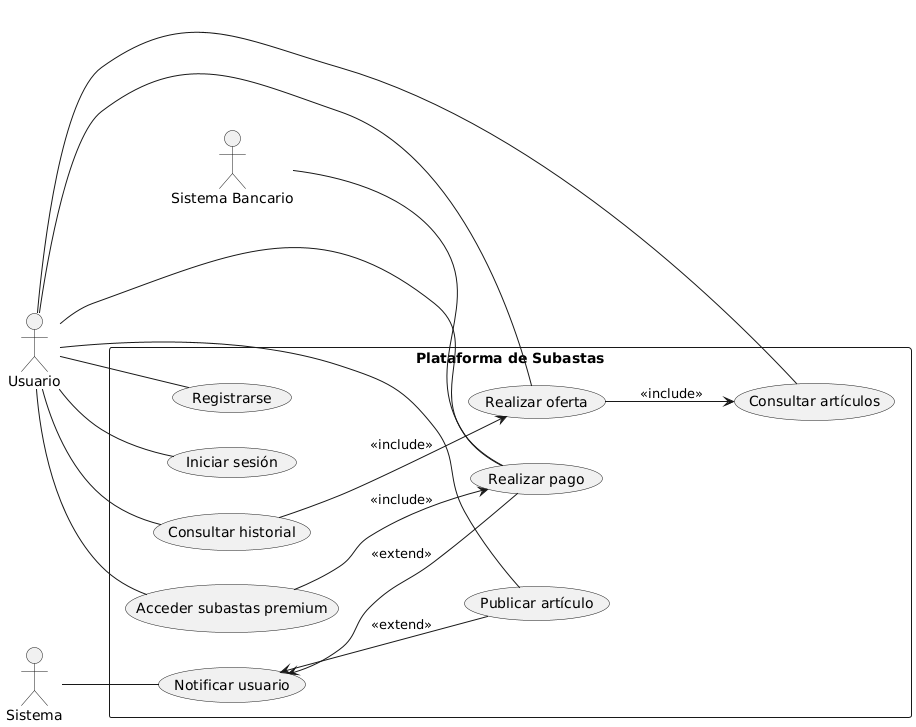

The diagram above was rendered by PlantUML. Its source (embedded in the PNG):
@startuml
left to right direction

actor "Usuario" as U
actor "Sistema" as SYS
actor "Sistema Bancario" as SB

rectangle "Plataforma de Subastas" as PS {
  (Registrarse) as UC1
  (Iniciar sesión) as UC2
  (Publicar artículo) as UC3
  (Consultar artículos) as UC4
  (Realizar oferta) as UC5
  (Consultar historial) as UC6
  (Realizar pago) as UC7
  (Acceder subastas premium) as UC8
  (Notificar usuario) as UC9

  UC5 --> UC4 : <<include>>
  UC8 --> UC7 : <<include>>
  UC6 --> UC5 : <<include>>

  UC9 <-- UC7 : <<extend>>
  UC9 <-- UC3 : <<extend>>
}

U -- UC1
U -- UC2
U -- UC3
U -- UC4
U -- UC5
U -- UC6
U -- UC7
U -- UC8

SYS -- UC9
SB -- UC7
@enduml